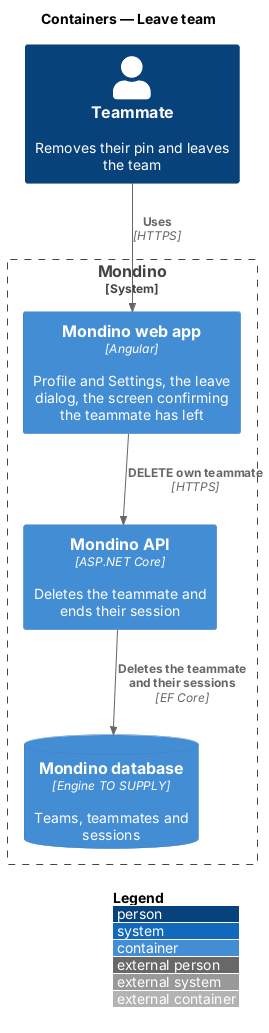

The diagram above was rendered by PlantUML. Its source (embedded in the PNG):
@startuml
!include <C4/C4_Container>
LAYOUT_WITH_LEGEND()
title Containers — Leave team

Person(viewer, "Teammate", "Removes their pin and leaves the team")
System_Boundary(mondino, "Mondino") {
  Container(spa, "Mondino web app", "Angular", "Profile and Settings, the leave dialog, the screen confirming the teammate has left")
  Container(api, "Mondino API", "ASP.NET Core", "Deletes the teammate and ends their session")
  ContainerDb(db, "Mondino database", "Engine TO SUPPLY", "Teams, teammates and sessions")
}

Rel(viewer, spa, "Uses", "HTTPS")
Rel(spa, api, "DELETE own teammate", "HTTPS")
Rel(api, db, "Deletes the teammate and their sessions", "EF Core")
@enduml